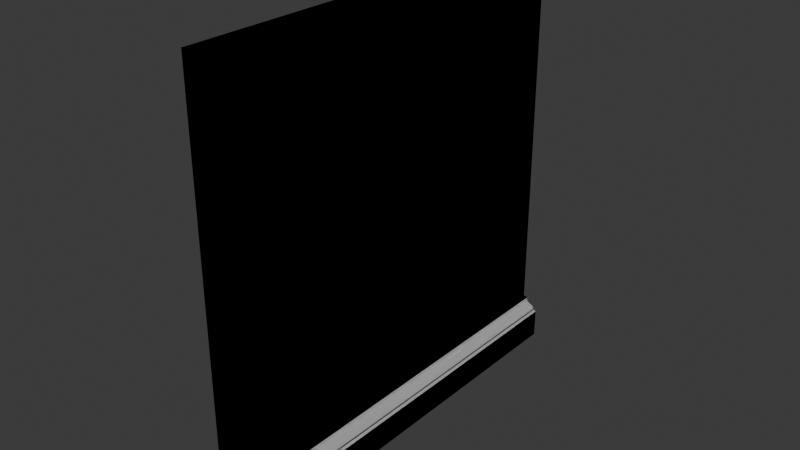# Source: FI-014_Observatory_GroundWall.blend  (saved by Blender 4.2.66; exported with 4.5.12 LTS)
import bpy
from mathutils import Matrix  # noqa: F401  (used for matrix-valued properties, if any)

bpy.ops.wm.read_factory_settings(use_empty=True)
scene = bpy.context.scene
scene.name = 'Scene'

# ---- collections
col_collection = bpy.data.collections.new('Collection'); scene.collection.children.link(col_collection)
col_export = bpy.data.collections.new('Export'); scene.collection.children.link(col_export)

# ---- images (referenced by path relative to the original .blend; pixels are not part of the script)
import os
ASSET_DIR = os.environ.get("B2B_ASSET_DIR", "")  # directory of the original .blend (textures are referenced by path, not embedded)
HERE = os.path.dirname(os.path.abspath(__file__))  # packed textures are extracted next to this script under _unpacked/

def load_image(name, relpath, width, height, colorspace="sRGB"):
    """Load a texture the original file referenced (path relative to the .blend, or extracted next to this script)."""
    p = next((c for c in (os.path.join(HERE, relpath), os.path.join(ASSET_DIR, relpath)) if relpath and os.path.exists(c)), "")
    if p:
        img = bpy.data.images.load(p, check_existing=True)
        img.name = name
    else:  # same state as the original file: an image datablock whose file is absent (Cycles renders it pink)
        img = bpy.data.images.new(name, width, height)
        img.source = "FILE"
        img.filepath = "//" + (relpath or name)
    img.colorspace_settings.name = colorspace
    return img
img_leather011_1k_jpg_color_jpg_001 = load_image('Leather011_1K-JPG_Color.jpg.001', 'Leather011_1K-JPG_Color.jpg', 1024, 1024, 'sRGB')
img_leather011_1k_jpg_roughness_jpg = load_image('Leather011_1K-JPG_Roughness.jpg', 'Leather011_1K-JPG_Roughness.jpg', 1024, 1024, 'Non-Color')
img_leather011_1k_jpg_normalgl_jpg = load_image('Leather011_1K-JPG_NormalGL.jpg', 'Leather011_1K-JPG_NormalGL.jpg', 1024, 1024, 'Non-Color')
img_wood028_1k_jpg_color_jpg_001 = load_image('Wood028_1K-JPG_Color.jpg.001', 'Wood028_1K-JPG_Color.jpg', 1024, 1024, 'sRGB')
img_wood028_1k_jpg_roughness_jpg = load_image('Wood028_1K-JPG_Roughness.jpg', 'Wood028_1K-JPG_Roughness.jpg', 1024, 1024, 'Non-Color')
img_wood028_1k_jpg_normaldx_jpg = load_image('Wood028_1K-JPG_NormalDX.jpg', 'Wood028_1K-JPG_NormalDX.jpg', 1024, 1024, 'Non-Color')
img_base_colour_002 = load_image('Base Colour.002', 'Base Colour.jpg', 1024, 1024, 'sRGB')
img_roughness_001 = load_image('Roughness.001', 'Roughness.jpg', 1024, 1024, 'Non-Color')
img_normal_001 = load_image('Normal.001', 'Normal.jpg', 1024, 1024, 'Non-Color')

# ---- materials (node trees are filled in below, after node groups)
mat_wallpaper = bpy.data.materials.new('Wallpaper')
mat_skirting = bpy.data.materials.new('Skirting')
mat_material_001 = bpy.data.materials.new('Material.001')

# ---- material node trees
mat_wallpaper.use_nodes = True; mat_wallpaper.node_tree.nodes.clear()
_N = mat_wallpaper.node_tree.nodes; _L = mat_wallpaper.node_tree.links
n0 = _N.new('ShaderNodeBsdfPrincipled'); n0.name = 'Principled BSDF'; n0.location = (45, 300)
n0.inputs[0].default_value = (1.0, 1.0, 1.0, 1.0)
n1 = _N.new('ShaderNodeOutputMaterial'); n1.name = 'Material Output'; n1.location = (317, 301)
n2 = _N.new('ShaderNodeTexImage'); n2.name = 'Image Texture'; n2.location = (-380, 579)
n2.image = img_leather011_1k_jpg_color_jpg_001
n3 = _N.new('ShaderNodeTexImage'); n3.name = 'Image Texture.001'; n3.location = (-390, 279)
n3.image = img_leather011_1k_jpg_roughness_jpg
n4 = _N.new('ShaderNodeNormalMap'); n4.name = 'Normal Map'; n4.location = (-126, 75)
n5 = _N.new('ShaderNodeTexImage'); n5.name = 'Image Texture.003'; n5.location = (-394, -22)
n5.image = img_leather011_1k_jpg_normalgl_jpg
_L.new(n0.outputs[0], n1.inputs[0])
_L.new(n4.outputs[0], n0.inputs[5])
_L.new(n5.outputs[0], n4.inputs[1])
n1.is_active_output = True
mat_skirting.use_nodes = True; mat_skirting.node_tree.nodes.clear()
_N = mat_skirting.node_tree.nodes; _L = mat_skirting.node_tree.links
n0 = _N.new('ShaderNodeBsdfPrincipled'); n0.name = 'Principled BSDF'; n0.location = (10, 300)
n1 = _N.new('ShaderNodeOutputMaterial'); n1.name = 'Material Output'; n1.location = (300, 300)
n2 = _N.new('ShaderNodeTexImage'); n2.name = 'Image Texture'; n2.location = (-430, 564)
n2.image = img_wood028_1k_jpg_color_jpg_001
n3 = _N.new('ShaderNodeTexImage'); n3.name = 'Image Texture.001'; n3.location = (-436, 272)
n3.image = img_wood028_1k_jpg_roughness_jpg
n4 = _N.new('ShaderNodeTexImage'); n4.name = 'Image Texture.002'; n4.location = (-437, -19)
n4.image = img_wood028_1k_jpg_normaldx_jpg
n5 = _N.new('ShaderNodeNormalMap'); n5.name = 'Normal Map'; n5.location = (-174, 60)
_L.new(n0.outputs[0], n1.inputs[0])
_L.new(n4.outputs[0], n5.inputs[1])
_L.new(n5.outputs[0], n0.inputs[5])
n1.is_active_output = True
mat_material_001.use_nodes = True; mat_material_001.node_tree.nodes.clear()
_N = mat_material_001.node_tree.nodes; _L = mat_material_001.node_tree.links
n0 = _N.new('ShaderNodeBsdfPrincipled'); n0.name = 'Principled BSDF'; n0.location = (26, 359)
n1 = _N.new('ShaderNodeOutputMaterial'); n1.name = 'Material Output'; n1.location = (316, 359)
n2 = _N.new('ShaderNodeTexImage'); n2.name = 'Image Texture'; n2.location = (-470, 632)
n2.image = img_base_colour_002
n3 = _N.new('ShaderNodeTexImage'); n3.name = 'Image Texture.001'; n3.location = (-477, 337)
n3.image = img_roughness_001
n4 = _N.new('ShaderNodeTexImage'); n4.name = 'Image Texture.002'; n4.location = (-476, 40)
n4.image = img_normal_001
n5 = _N.new('ShaderNodeNormalMap'); n5.name = 'Normal Map'; n5.location = (-186, 80)
_L.new(n0.outputs[0], n1.inputs[0])
_L.new(n4.outputs[0], n5.inputs[1])
n1.is_active_output = True

# ---- world
world_world = bpy.data.worlds.new('World'); scene.world = world_world
world_world.use_nodes = True; world_world.node_tree.nodes.clear()
_N = world_world.node_tree.nodes; _L = world_world.node_tree.links
n0 = _N.new('ShaderNodeOutputWorld'); n0.name = 'World Output'; n0.location = (300, 300)
n1 = _N.new('ShaderNodeBackground'); n1.name = 'Background'; n1.location = (10, 300)
n1.inputs[0].default_value = (0.05088, 0.05088, 0.05088, 1.0)
_L.new(n1.outputs[0], n0.inputs[0])
n0.is_active_output = True
world_world.color = (0.05088, 0.05088, 0.05088)
world_world.sun_shadow_jitter_overblur = 0.0

# ---- meshes
me_cube_001 = bpy.data.meshes.new('Cube.001')
me_cube_001.from_pydata([(0.0, -1.0, 0.0), (0.0, -1.0, 2.0), (0.0, 1.0, 0.0), (0.0, 1.0, 2.0), (0.05, -1.0, 0.0), (0.05, -1.0, 2.0), (0.05, 1.0, 0.0), (0.05, 1.0, 2.0), (0.0, -1.0, 0.2), (0.0, 1.0, 0.2), (0.05, 1.0, 0.2), (0.05, -1.0, 0.2), (0.125, 1.0, 0.0), (0.125, -1.0, 0.0), (0.05, 1.0, 0.2), (0.125, 1.0, 0.125), (0.06312, 1.0, 0.2), (0.06312, 1.0, 0.1944), (0.06875, 1.0, 0.1944), (0.0696, 1.0, 0.1871), (0.07168, 1.0, 0.1795), (0.07516, 1.0, 0.1742), (0.08, 1.0, 0.17), (0.08447, 1.0, 0.1675), (0.08885, 1.0, 0.1661), (0.09365, 1.0, 0.1641), (0.0998, 1.0, 0.1614), (0.105, 1.0, 0.1575), (0.1082, 1.0, 0.1507), (0.11, 1.0, 0.1437), (0.1156, 1.0, 0.1437), (0.1169, 1.0, 0.1403), (0.119, 1.0, 0.137), (0.1219, 1.0, 0.1354), (0.125, 1.0, 0.1344), (0.125, -1.0, 0.125), (0.05, -1.0, 0.2), (0.125, -1.0, 0.1344), (0.1219, -1.0, 0.1354), (0.119, -1.0, 0.137), (0.1169, -1.0, 0.1403), (0.1156, -1.0, 0.1437), (0.11, -1.0, 0.1437), (0.1082, -1.0, 0.1507), (0.105, -1.0, 0.1575), (0.0998, -1.0, 0.1614), (0.09365, -1.0, 0.1641), (0.08885, -1.0, 0.1661), (0.08447, -1.0, 0.1675), (0.08, -1.0, 0.17), (0.07516, -1.0, 0.1742), (0.07168, -1.0, 0.1795), (0.0696, -1.0, 0.1871), (0.06875, -1.0, 0.1944), (0.06312, -1.0, 0.1944), (0.06312, -1.0, 0.2)], [], [(8, 1, 3, 9), (9, 3, 7, 10), (10, 7, 5, 11), (11, 5, 1, 8), (2, 6, 4, 0), (7, 3, 1, 5), (4, 11, 8, 0), (2, 9, 10, 6), (0, 8, 9, 2), (10, 11, 36, 14), (4, 6, 12, 13), (12, 15, 35, 13), (11, 4, 13, 35, 37, 38, 39, 40, 41, 42, 43, 44, 45, 46, 47, 48, 49, 50, 51, 52, 53, 54, 55, 36), (14, 36, 55, 16), (16, 55, 54, 17), (17, 54, 53, 18), (18, 53, 52, 19), (19, 52, 51, 20), (20, 51, 50, 21), (21, 50, 49, 22), (22, 49, 48, 23), (23, 48, 47, 24), (24, 47, 46, 25), (25, 46, 45, 26), (26, 45, 44, 27), (27, 44, 43, 28), (28, 43, 42, 29), (29, 42, 41, 30), (30, 41, 40, 31), (31, 40, 39, 32), (32, 39, 38, 33), (33, 38, 37, 34), (34, 37, 35, 15), (6, 10, 14, 16, 17, 18, 19, 20, 21, 22, 23, 24, 25, 26, 27, 28, 29, 30, 31, 32, 33, 34, 15, 12)])
me_cube_001.polygons.foreach_set('use_smooth', [True] * 34)
me_cube_001.polygons.foreach_set('material_index', [0, 0, 0, 0, 1, 0, 1, 1, 1, 1, 1, 1, 1, 1, 1, 1, 1, 1, 1, 1, 1, 1, 1, 1, 1, 1, 1, 1, 1, 1, 1, 1, 1, 1])
_k = set([(0, 2), (0, 4), (0, 8), (1, 3), (1, 5), (1, 8), (2, 6), (2, 9), (3, 7), (3, 9), (4, 13), (5, 7), (5, 11), (6, 12), (7, 10), (10, 11), (10, 14), (11, 36), (12, 13), (12, 15), (13, 35), (14, 16), (15, 34), (16, 17), (16, 55), (17, 18), (17, 54), (18, 19), (18, 53), (19, 20), (20, 21), (21, 22), (22, 23), (23, 24), (24, 25), (25, 26), (26, 27), (27, 28), (28, 29), (29, 30), (29, 42), (30, 31), (30, 41), (31, 32), (32, 33), (33, 34), (34, 37), (35, 37), (36, 55), (37, 38), (38, 39), (39, 40), (40, 41), (41, 42), (42, 43), (43, 44), (44, 45), (45, 46), (46, 47), (47, 48), (48, 49), (49, 50), (50, 51), (51, 52), (52, 53), (53, 54), (54, 55)])
me_cube_001.attributes.new('sharp_edge', 'BOOLEAN', 'EDGE').data.foreach_set('value', [ (min(e.vertices), max(e.vertices)) in _k for e in me_cube_001.edges])
_uv = me_cube_001.uv_layers.new(name='UVMap')
_uv.uv.foreach_set('vector', [0.4, 0.0, 0.625, 0.0, 0.625, 0.25, 0.4, 0.25, 0.4, 0.25, 0.625, 0.25, 0.625, 0.5, 0.4, 0.5, 0.998, 0.002028, 0.998, 0.998, 0.002028, 0.998, 0.002028, 0.002028, 0.4, 0.75, 0.625, 0.75, 0.625, 1.0, 0.4, 1.0, 0.6585, 1.0, 0.5863, 1.0, 0.5863, 1.24e-08, 0.6585, 1.24e-08, 0.625, 0.5, 0.875, 0.5, 0.875, 0.75, 0.625, 0.75, 0.9278, 0.1, 0.9278, 1.24e-08, 1.0, 1.24e-08, 1.0, 0.1, 0.8195, 0.2, 0.8195, 0.1, 0.8917, 0.1, 0.8917, 0.2, 0.2888, 1.0, 1.262e-07, 1.0, 0.0, 1.24e-08, 0.2888, 8.033e-09, 0.7575, 1.0, 0.7575, 9.381e-10, 0.7575, 9.381e-10, 0.7575, 1.0, 0.5863, 1.24e-08, 0.5863, 1.0, 0.478, 1.0, 0.478, 1.24e-08, 0.478, 1.0, 0.302, 1.0, 0.302, 7.834e-09, 0.478, 5.169e-09, 0.9278, 1.24e-08, 0.9278, 0.1, 0.8195, 0.1, 0.8195, 0.0375, 0.8195, 0.03281, 0.8239, 0.03232, 0.8282, 0.0315, 0.8312, 0.02985, 0.833, 0.02813, 0.8412, 0.02813, 0.8437, 0.02466, 0.8484, 0.02126, 0.8559, 0.01929, 0.8648, 0.01793, 0.8717, 0.01696, 0.878, 0.01623, 0.8845, 0.015, 0.8915, 0.01291, 0.8965, 0.01024, 0.8995, 0.006459, 0.9007, 0.002813, 0.9089, 0.002813, 0.9089, 1.24e-08, 0.9278, 1.24e-08, 0.7575, 1.0, 0.7575, 9.381e-10, 0.7759, 6.598e-10, 0.7759, 1.0, 0.7958, 1.0, 0.7958, 3.016e-08, 0.8038, 3.004e-08, 0.8038, 1.0, 0.8038, 1.0, 0.8038, 2.386e-10, 0.8116, 1.193e-10, 0.8116, 1.0, 0.7061, 1.0, 0.7061, 1.716e-09, 0.7167, 1.556e-09, 0.7167, 1.0, 0.7167, 1.0, 0.7167, 1.556e-09, 0.728, 1.385e-09, 0.728, 1.0, 0.728, 1.0, 0.728, 1.385e-09, 0.7366, 1.255e-09, 0.7366, 1.0, 0.6585, 1.0, 0.6585, 2.437e-09, 0.6668, 2.312e-09, 0.6668, 1.0, 0.6668, 1.0, 0.6668, 2.312e-09, 0.6739, 2.204e-09, 0.6739, 1.0, 0.6739, 1.0, 0.6739, 2.204e-09, 0.6805, 2.103e-09, 0.6805, 1.0, 0.6805, 1.0, 0.6805, 2.103e-09, 0.6879, 1.992e-09, 0.6879, 1.0, 0.6879, 1.0, 0.6879, 1.992e-09, 0.6975, 1.847e-09, 0.6975, 1.0, 0.6975, 1.0, 0.6975, 1.847e-09, 0.7061, 1.716e-09, 0.7061, 1.0, 0.7366, 1.0, 0.7366, 1.255e-09, 0.7472, 1.094e-09, 0.7472, 1.0, 0.7472, 1.0, 0.7472, 1.094e-09, 0.7575, 9.381e-10, 0.7575, 1.0, 0.8116, 1.0, 0.8116, 1.193e-10, 0.8195, 0.0, 0.8195, 1.0, 0.7759, 1.0, 0.7759, 6.598e-10, 0.7812, 5.797e-10, 0.7812, 1.0, 0.7812, 1.0, 0.7812, 5.797e-10, 0.7865, 4.996e-10, 0.7865, 1.0, 0.7865, 1.0, 0.7865, 4.996e-10, 0.7912, 4.284e-10, 0.7912, 1.0, 0.7912, 1.0, 0.7912, 4.284e-10, 0.7958, 3.585e-10, 0.7958, 1.0, 0.2888, 1.0, 0.2888, 8.033e-09, 0.302, 7.834e-09, 0.302, 1.0, 0.8917, 0.2, 0.8917, 0.1, 0.8917, 0.1, 0.9107, 0.1, 0.9107, 0.1028, 0.9188, 0.1028, 0.92, 0.1065, 0.923, 0.1102, 0.928, 0.1129, 0.935, 0.115, 0.9415, 0.1162, 0.9478, 0.117, 0.9547, 0.1179, 0.9636, 0.1193, 0.9711, 0.1213, 0.9758, 0.1247, 0.9783, 0.1281, 0.9865, 0.1281, 0.9884, 0.1299, 0.9913, 0.1315, 0.9956, 0.1323, 1.0, 0.1328, 1.0, 0.1375, 1.0, 0.2])
me_cube_001.materials.append(mat_wallpaper)
me_cube_001.materials.append(mat_skirting)
me_cube_001.update()
me_cube_002 = bpy.data.meshes.new('Cube.002')
me_cube_002.from_pydata([(0.0, -1.0, 0.0), (0.0, -1.0, 2.0), (0.0, 1.0, 0.0), (0.0, 1.0, 2.0), (0.05, -1.0, 0.0), (0.05, -1.0, 2.0), (0.05, 1.0, 0.0), (0.05, 1.0, 2.0), (0.0, -1.0, 0.2), (0.0, 1.0, 0.2), (0.05, 1.0, 0.2), (0.05, -1.0, 0.2), (0.125, 1.0, 0.0), (0.125, -1.0, 0.0), (0.05, 1.0, 0.2), (0.125, 1.0, 0.125), (0.06312, 1.0, 0.2), (0.06312, 1.0, 0.1944), (0.06875, 1.0, 0.1944), (0.0696, 1.0, 0.1871), (0.07168, 1.0, 0.1795), (0.07516, 1.0, 0.1742), (0.08, 1.0, 0.17), (0.08447, 1.0, 0.1675), (0.08885, 1.0, 0.1661), (0.09365, 1.0, 0.1641), (0.0998, 1.0, 0.1614), (0.105, 1.0, 0.1575), (0.1082, 1.0, 0.1507), (0.11, 1.0, 0.1437), (0.1156, 1.0, 0.1437), (0.1169, 1.0, 0.1403), (0.119, 1.0, 0.137), (0.1219, 1.0, 0.1354), (0.125, 1.0, 0.1344), (0.125, -1.0, 0.125), (0.05, -1.0, 0.2), (0.125, -1.0, 0.1344), (0.1219, -1.0, 0.1354), (0.119, -1.0, 0.137), (0.1169, -1.0, 0.1403), (0.1156, -1.0, 0.1437), (0.11, -1.0, 0.1437), (0.1082, -1.0, 0.1507), (0.105, -1.0, 0.1575), (0.0998, -1.0, 0.1614), (0.09365, -1.0, 0.1641), (0.08885, -1.0, 0.1661), (0.08447, -1.0, 0.1675), (0.08, -1.0, 0.17), (0.07516, -1.0, 0.1742), (0.07168, -1.0, 0.1795), (0.0696, -1.0, 0.1871), (0.06875, -1.0, 0.1944), (0.06312, -1.0, 0.1944), (0.06312, -1.0, 0.2)], [], [(8, 1, 3, 9), (9, 3, 7, 10), (10, 7, 5, 11), (11, 5, 1, 8), (2, 6, 4, 0), (7, 3, 1, 5), (4, 11, 8, 0), (2, 9, 10, 6), (0, 8, 9, 2), (10, 11, 36, 14), (4, 6, 12, 13), (12, 15, 35, 13), (11, 4, 13, 35, 37, 38, 39, 40, 41, 42, 43, 44, 45, 46, 47, 48, 49, 50, 51, 52, 53, 54, 55, 36), (14, 36, 55, 16), (16, 55, 54, 17), (17, 54, 53, 18), (18, 53, 52, 19), (19, 52, 51, 20), (20, 51, 50, 21), (21, 50, 49, 22), (22, 49, 48, 23), (23, 48, 47, 24), (24, 47, 46, 25), (25, 46, 45, 26), (26, 45, 44, 27), (27, 44, 43, 28), (28, 43, 42, 29), (29, 42, 41, 30), (30, 41, 40, 31), (31, 40, 39, 32), (32, 39, 38, 33), (33, 38, 37, 34), (34, 37, 35, 15), (6, 10, 14, 16, 17, 18, 19, 20, 21, 22, 23, 24, 25, 26, 27, 28, 29, 30, 31, 32, 33, 34, 15, 12)])
me_cube_002.polygons.foreach_set('use_smooth', [True] * 34)
_k = set([(0, 2), (0, 4), (0, 8), (1, 3), (1, 5), (1, 8), (2, 6), (2, 9), (3, 7), (3, 9), (4, 13), (5, 7), (5, 11), (6, 12), (7, 10), (10, 11), (10, 14), (11, 36), (12, 13), (12, 15), (13, 35), (14, 16), (15, 34), (16, 17), (16, 55), (17, 18), (17, 54), (18, 19), (18, 53), (19, 20), (20, 21), (21, 22), (22, 23), (23, 24), (24, 25), (25, 26), (26, 27), (27, 28), (28, 29), (29, 30), (29, 42), (30, 31), (30, 41), (31, 32), (32, 33), (33, 34), (34, 37), (35, 37), (36, 55), (37, 38), (38, 39), (39, 40), (40, 41), (41, 42), (42, 43), (43, 44), (44, 45), (45, 46), (46, 47), (47, 48), (48, 49), (49, 50), (50, 51), (51, 52), (52, 53), (53, 54), (54, 55)])
me_cube_002.attributes.new('sharp_edge', 'BOOLEAN', 'EDGE').data.foreach_set('value', [ (min(e.vertices), max(e.vertices)) in _k for e in me_cube_002.edges])
_uv = me_cube_002.uv_layers.new(name='UVMap')
_uv.uv.foreach_set('vector', [0.4777, 0.5307, 0.0005093, 0.5307, 0.0005093, 0.0003115, 0.4777, 0.0003115, 0.5323, 0.5867, 0.05518, 0.5867, 0.05518, 0.5734, 0.5323, 0.5734, 1.0, 0.5307, 0.5322, 0.5307, 0.5322, 0.0005095, 1.0, 0.0005095, 0.05353, 0.5894, 0.5307, 0.5894, 0.5307, 0.6027, 0.05353, 0.6027, 0.5307, 0.6042, 0.5307, 0.6174, 0.0005095, 0.6174, 0.0005095, 0.6042, 0.5307, 0.6391, 0.5307, 0.652, 0.0005095, 0.652, 0.0005095, 0.6391, 0.0005094, 0.5894, 0.05353, 0.5894, 0.05353, 0.6027, 0.0005094, 0.6027, 0.5853, 0.5867, 0.5323, 0.5867, 0.5323, 0.5734, 0.5853, 0.5734, 0.5307, 0.5307, 0.4777, 0.5307, 0.4777, 0.0003115, 0.5307, 0.0003115, 0.5307, 0.68, 0.0005095, 0.68, 0.0005095, 0.68, 0.5307, 0.68, 0.0005095, 0.6174, 0.5307, 0.6174, 0.5307, 0.6373, 0.0005095, 0.6373, 0.5307, 0.5331, 0.5307, 0.5656, 0.0005095, 0.5656, 0.0005095, 0.5331, 0.05353, 0.5894, 0.0005094, 0.5894, 0.0005094, 0.5695, 0.03364, 0.5695, 0.03613, 0.5695, 0.03639, 0.5703, 0.03683, 0.5711, 0.0377, 0.5717, 0.03861, 0.572, 0.03861, 0.5735, 0.04045, 0.574, 0.04225, 0.5748, 0.0433, 0.5762, 0.04402, 0.5778, 0.04453, 0.5791, 0.04492, 0.5803, 0.04557, 0.5815, 0.04668, 0.5827, 0.0481, 0.5837, 0.0501, 0.5842, 0.05203, 0.5844, 0.05203, 0.5859, 0.05353, 0.5859, 0.05353, 0.5894, 0.5307, 0.68, 0.0005095, 0.68, 0.0005095, 0.6766, 0.5307, 0.6766, 0.5307, 0.6907, 0.0005095, 0.6907, 0.0005095, 0.6892, 0.5307, 0.6892, 0.5307, 0.6933, 0.0005095, 0.6933, 0.0005095, 0.6919, 0.5307, 0.6919, 0.5307, 0.6693, 0.0005095, 0.6693, 0.0005095, 0.6674, 0.5307, 0.6674, 0.5307, 0.6674, 0.0005095, 0.6674, 0.0005095, 0.6653, 0.5307, 0.6653, 0.5307, 0.6653, 0.0005095, 0.6653, 0.0005095, 0.6637, 0.5307, 0.6637, 0.5307, 0.6627, 0.0005095, 0.6627, 0.0005095, 0.6612, 0.5307, 0.6612, 0.5307, 0.6612, 0.0005095, 0.6612, 0.0005095, 0.6599, 0.5307, 0.6599, 0.5307, 0.6599, 0.0005095, 0.6599, 0.0005095, 0.6586, 0.5307, 0.6586, 0.5307, 0.6586, 0.0005095, 0.6586, 0.0005095, 0.6573, 0.5307, 0.6573, 0.5307, 0.6573, 0.0005095, 0.6573, 0.0005095, 0.6555, 0.5307, 0.6555, 0.5307, 0.6555, 0.0005095, 0.6555, 0.0005095, 0.654, 0.5307, 0.654, 0.5307, 0.6747, 0.0005095, 0.6747, 0.0005095, 0.6727, 0.5307, 0.6727, 0.5307, 0.6727, 0.0005095, 0.6727, 0.0005095, 0.6708, 0.5307, 0.6708, 0.5307, 0.696, 0.0005095, 0.696, 0.0005095, 0.6945, 0.5307, 0.6945, 0.5307, 0.6853, 0.0005095, 0.6853, 0.0005095, 0.6844, 0.5307, 0.6844, 0.5307, 0.6844, 0.0005095, 0.6844, 0.0005095, 0.6834, 0.5307, 0.6834, 0.5307, 0.688, 0.0005095, 0.688, 0.0005095, 0.6871, 0.5307, 0.6871, 0.5307, 0.6871, 0.0005095, 0.6871, 0.0005095, 0.6863, 0.5307, 0.6863, 0.5307, 0.568, 0.0005095, 0.568, 0.0005095, 0.5656, 0.5307, 0.5656, 0.5853, 0.5734, 0.5323, 0.5734, 0.5323, 0.5734, 0.5323, 0.5699, 0.5338, 0.5699, 0.5338, 0.5684, 0.5357, 0.5682, 0.5377, 0.5677, 0.5392, 0.5667, 0.5403, 0.5655, 0.5409, 0.5643, 0.5413, 0.5631, 0.5418, 0.5618, 0.5425, 0.5602, 0.5436, 0.5588, 0.5454, 0.558, 0.5472, 0.5575, 0.5472, 0.556, 0.5481, 0.5557, 0.549, 0.5551, 0.5495, 0.5543, 0.5497, 0.5535, 0.5522, 0.5535, 0.5853, 0.5535])
me_cube_002.materials.append(mat_material_001)
me_cube_002.update()

# ---- objects
ob_hi_pol_og = bpy.data.objects.new('Hi-Pol OG', me_cube_001)
ob_fi_014_observatory_groundwall = bpy.data.objects.new('FI-014-Observatory GroundWall', me_cube_002)

# ---- transforms, parenting, visibility, modifiers, constraints
ob_hi_pol_og.location = (0.0, 7.451e-09, 0.0)
ob_fi_014_observatory_groundwall.location = (0.0, 7.451e-09, 0.0)

# ---- collection membership
col_collection.objects.link(ob_hi_pol_og)
col_export.objects.link(ob_fi_014_observatory_groundwall)

# ---- scene / render settings (as saved in the file)
scene.frame_start = 1; scene.frame_end = 250; scene.frame_set(1)
scene.render.engine = 'CYCLES'
scene.cycles.bake_type = 'NORMAL'
bpy.context.view_layer.update()

# ---- added for rendering (the .blend has no active camera and no usable light): camera, sun
cam_auto = bpy.data.cameras.new('AutoCamera')
cam_auto.lens = 50.0
cam_auto.sensor_width = 36.0
cam_auto.clip_end = 1000.0
ob_auto_camera = bpy.data.objects.new('AutoCamera', cam_auto)
scene.collection.objects.link(ob_auto_camera)
ob_auto_camera.location = (2.68199, -3.14338, 3.09559)
ob_auto_camera.rotation_euler = (1.09748, -7.21219e-08, 0.694738)
scene.camera = ob_auto_camera
light_auto_sun = bpy.data.lights.new('AutoSun', 'SUN')
light_auto_sun.energy = 3.0
light_auto_sun.angle = 0.0523599
ob_auto_sun = bpy.data.objects.new('AutoSun', light_auto_sun)
scene.collection.objects.link(ob_auto_sun)
ob_auto_sun.rotation_euler = (0.872665, 0.174533, 0.523599)
bpy.context.view_layer.update()

